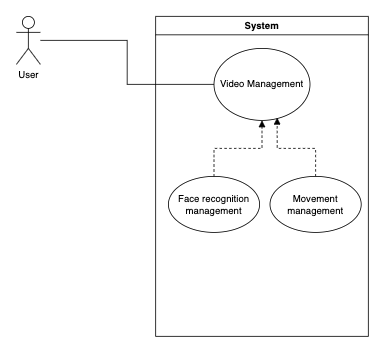

The diagram above was exported from draw.io. Its source (the exported page's mxGraphModel, read from the mxfile embedded in the PNG):
<mxGraphModel dx="815" dy="542" grid="1" gridSize="10" guides="1" tooltips="1" connect="1" arrows="1" fold="1" page="1" pageScale="1" pageWidth="827" pageHeight="1169" math="0" shadow="0">
  <root>
    <mxCell id="0" />
    <mxCell id="1" parent="0" />
    <mxCell id="_xIMCQC8oTrLmDLbGbgL-13" style="edgeStyle=orthogonalEdgeStyle;rounded=0;orthogonalLoop=1;jettySize=auto;html=1;endArrow=none;endFill=0;" edge="1" parent="1" source="_xIMCQC8oTrLmDLbGbgL-1" target="_xIMCQC8oTrLmDLbGbgL-5">
      <mxGeometry relative="1" as="geometry" />
    </mxCell>
    <mxCell id="_xIMCQC8oTrLmDLbGbgL-1" value="User&lt;br&gt;" style="shape=umlActor;verticalLabelPosition=bottom;verticalAlign=top;html=1;outlineConnect=0;" vertex="1" parent="1">
      <mxGeometry x="40" y="80" width="30" height="60" as="geometry" />
    </mxCell>
    <mxCell id="_xIMCQC8oTrLmDLbGbgL-4" value="System" style="swimlane;" vertex="1" parent="1">
      <mxGeometry x="214" y="80" width="266" height="400" as="geometry" />
    </mxCell>
    <mxCell id="_xIMCQC8oTrLmDLbGbgL-5" value="Video Management" style="ellipse;whiteSpace=wrap;html=1;" vertex="1" parent="_xIMCQC8oTrLmDLbGbgL-4">
      <mxGeometry x="73" y="40" width="120" height="90" as="geometry" />
    </mxCell>
    <mxCell id="_xIMCQC8oTrLmDLbGbgL-9" style="edgeStyle=orthogonalEdgeStyle;rounded=0;orthogonalLoop=1;jettySize=auto;html=1;endArrow=block;endFill=1;dashed=1;" edge="1" parent="_xIMCQC8oTrLmDLbGbgL-4" source="_xIMCQC8oTrLmDLbGbgL-6" target="_xIMCQC8oTrLmDLbGbgL-5">
      <mxGeometry relative="1" as="geometry" />
    </mxCell>
    <mxCell id="_xIMCQC8oTrLmDLbGbgL-6" value="Face recognition management" style="ellipse;whiteSpace=wrap;html=1;" vertex="1" parent="_xIMCQC8oTrLmDLbGbgL-4">
      <mxGeometry x="16" y="200" width="114" height="70" as="geometry" />
    </mxCell>
    <mxCell id="_xIMCQC8oTrLmDLbGbgL-11" style="edgeStyle=orthogonalEdgeStyle;rounded=0;orthogonalLoop=1;jettySize=auto;html=1;exitX=0.5;exitY=0;exitDx=0;exitDy=0;entryX=0.658;entryY=0.963;entryDx=0;entryDy=0;entryPerimeter=0;dashed=1;endArrow=block;endFill=1;" edge="1" parent="_xIMCQC8oTrLmDLbGbgL-4" source="_xIMCQC8oTrLmDLbGbgL-7" target="_xIMCQC8oTrLmDLbGbgL-5">
      <mxGeometry relative="1" as="geometry" />
    </mxCell>
    <mxCell id="_xIMCQC8oTrLmDLbGbgL-7" value="Movement management" style="ellipse;whiteSpace=wrap;html=1;" vertex="1" parent="_xIMCQC8oTrLmDLbGbgL-4">
      <mxGeometry x="143" y="200" width="114" height="70" as="geometry" />
    </mxCell>
  </root>
</mxGraphModel>